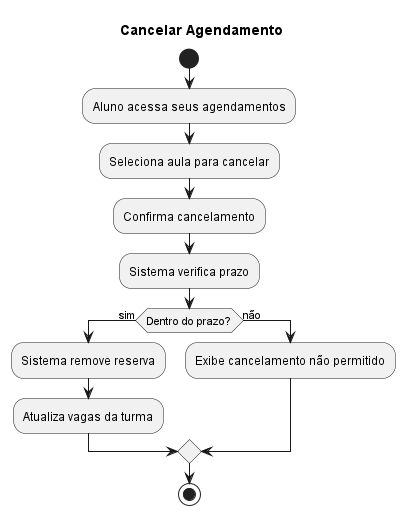

The diagram above was rendered by PlantUML. Its source (embedded in the PNG):
@startuml
title Cancelar Agendamento

start
:Aluno acessa seus agendamentos;
:Seleciona aula para cancelar;
:Confirma cancelamento;
:Sistema verifica prazo;

if (Dentro do prazo?) then (sim)
  :Sistema remove reserva;
  :Atualiza vagas da turma;
else (não)
  :Exibe cancelamento não permitido;
endif

stop
@enduml